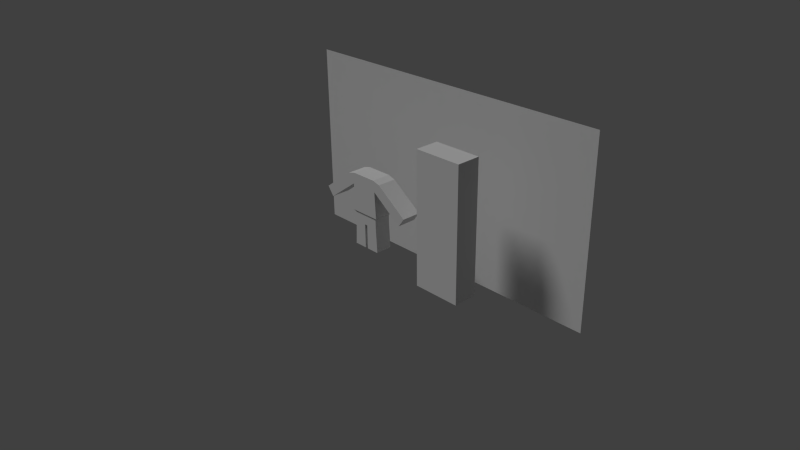 # Source: character01001Rev.blend  (saved by Blender 2.72.0; exported with 4.5.12 LTS)
import bpy
from mathutils import Matrix  # noqa: F401  (used for matrix-valued properties, if any)

bpy.ops.wm.read_factory_settings(use_empty=True)
scene = bpy.context.scene
scene.name = 'Scene'

# ---- collections
col_collection_1 = bpy.data.collections.new('Collection 1'); scene.collection.children.link(col_collection_1)

# ---- materials (node trees are filled in below, after node groups)
mat_original_46483_dgd2iqtla2h8szyzxkjvb9njf = bpy.data.materials.new('original_46483_dgd2iqtla2h8szyzxkjvb9njf')
mat_original_46483_dgd2iqtla2h8szyzxkjvb9njf.alpha_threshold = 0.0
mat_original_46483_dgd2iqtla2h8szyzxkjvb9njf.use_transparent_shadow = False
mat_original_46483_dgd2iqtla2h8szyzxkjvb9njf.roughness = 0.5
mat_material = bpy.data.materials.new('Material')
mat_material.alpha_threshold = 0.0
mat_material.use_transparent_shadow = False
mat_material.roughness = 0.5
mat_material.line_color = (0.0, 0.0, 0.0, 1.0)

# ---- material node trees

# ---- world
world_world = bpy.data.worlds.new('World'); scene.world = world_world
world_world.color = (0.05088, 0.05088, 0.05088)
world_world.use_sun_shadow = False
world_world.sun_shadow_jitter_overblur = 0.0
world_world.cycles.sampling_method = 'MANUAL'
world_world.cycles.sample_map_resolution = 256

# ---- cameras
cam_camera = bpy.data.cameras.new('Camera')
cam_camera.clip_end = 100.0
cam_camera.lens = 35.0
cam_camera.sensor_width = 32.0
cam_camera.sensor_height = 18.0
cam_camera.ortho_scale = 7.314
cam_camera.dof.focus_distance = 0.0
cam_camera.dof.aperture_fstop = 128.0

# ---- lights
light_lamp = bpy.data.lights.new('Lamp', 'SUN')
light_lamp.transmission_factor = 0.0
light_lamp.cutoff_distance = 30.0
light_lamp.angle = 0.1993
light_lamp.energy = 1.0
light_lamp.shadow_buffer_clip_start = 1.001
light_lamp.shadow_soft_size = 0.1
light_lamp.shadow_cascade_max_distance = 1000.0
light_lamp.cycles.use_multiple_importance_sampling = False

# ---- meshes
me_cube_002 = bpy.data.meshes.new('Cube.002')
me_cube_002.from_pydata([(0.4, -1.067, 2.546), (0.4, -0.9312, 2.026), (0.75, 0.9312, 2.026), (0.75, -0.9312, 2.026), (0.4, 0.9312, 2.026), (0.4, 1.067, 2.546), (0.8667, 1.067, 2.546), (0.8667, -1.067, 2.546), (0.0, 1.067, 2.546), (0.0, 0.9312, 2.026), (0.0, -1.067, 2.546), (0.0, -0.9312, 2.026), (0.08333, -0.9312, 1.909), (0.08333, 0.9312, 1.909), (0.0, 0.9312, 1.909), (0.0, -0.9312, 1.909), (0.4, -0.9312, 0.55), (0.825, 0.9312, 0.55), (0.825, -0.9312, 0.55), (0.4, 0.9312, 0.55), (0.08333, -0.9312, 0.55), (0.08333, 0.9312, 0.55), (0.3818, -1.067, 4.667), (0.3818, 1.067, 4.667), (0.7151, 1.067, 4.667), (0.7151, -1.067, 4.667), (0.0, 1.067, 4.667), (0.0, -1.067, 4.667), (0.8667, 7.817e-10, 2.546), (0.75, 7.817e-10, 2.026), (0.08333, 7.817e-10, 1.909), (0.0, 7.817e-10, 1.909), (0.825, 7.817e-10, 0.55), (0.4667, 7.817e-10, 0.55), (0.08333, 7.817e-10, 0.55), (0.3818, 7.817e-10, 4.667), (0.7151, 7.817e-10, 4.667), (0.0, 7.817e-10, 4.667), (0.4047, -1.067, 4.094), (0.0, -1.067, 4.094), (0.4047, 1.067, 4.094), (0.0, 1.067, 4.094), (0.787, -1.067, 4.049), (0.787, 1.067, 4.049), (0.787, -7.451e-09, 4.049), (1.148, 1.067, 4.545), (1.148, -1.067, 4.545), (1.148, 9.014e-09, 4.545), (0.0, -1.067, 4.38), (0.3933, -1.067, 4.38), (0.5779, -1.067, 4.38), (0.0, 1.067, 4.38), (0.5779, 1.067, 4.38), (0.3933, 1.067, 4.38), (0.4, 0.9312, 2.442), (0.4, -0.9312, 2.442), (0.75, 0.9312, 2.442), (0.75, -0.9312, 2.442), (0.0, 0.9312, 2.442), (0.0, -0.9312, 2.442), (0.75, 7.817e-10, 2.442), (2.404, -1.067, 2.872), (2.404, 1.067, 2.872), (2.404, 1.747e-07, 2.872), (2.765, 1.067, 3.368), (2.765, -1.067, 3.368), (2.765, 1.911e-07, 3.368), (2.565, -1.067, 2.754), (2.565, 1.067, 2.754), (2.565, 1.747e-07, 2.754), (2.927, 1.067, 3.25), (2.927, -1.067, 3.25), (2.927, 1.911e-07, 3.25)], [], [(53, 51, 26, 23), (54, 56, 2, 4), (60, 57, 3, 29), (31, 14, 13, 30), (30, 13, 21, 34), (1, 12, 20, 16), (58, 54, 4, 9), (55, 59, 11, 1), (57, 55, 1, 3), (48, 49, 22, 27), (9, 4, 13, 14), (1, 11, 15, 12), (33, 19, 17, 32), (33, 16, 20, 34), (13, 4, 19, 21), (3, 1, 16, 18), (29, 3, 18, 32), (4, 2, 17, 19), (36, 24, 23, 35), (35, 23, 26, 37), (49, 50, 25, 22), (52, 53, 23, 24), (56, 60, 29, 2), (15, 31, 30, 12), (12, 30, 34, 20), (16, 33, 32, 18), (19, 33, 34, 21), (2, 29, 32, 17), (25, 36, 35, 22), (22, 35, 37, 27), (46, 42, 61, 65), (5, 8, 41, 40), (10, 0, 38, 39), (0, 7, 42, 38), (28, 6, 43, 44), (6, 5, 40, 43), (7, 28, 44, 42), (43, 40, 53, 52), (40, 41, 51, 53), (24, 36, 47, 45), (38, 42, 50, 49), (39, 38, 49, 48), (36, 25, 46, 47), (43, 52, 24, 45), (43, 45, 64, 62), (25, 50, 42, 46), (5, 6, 56, 54), (28, 7, 57, 60), (8, 5, 54, 58), (0, 10, 59, 55), (7, 0, 55, 57), (6, 28, 60, 56), (65, 61, 67, 71), (62, 64, 70, 68), (45, 47, 66, 64), (47, 46, 65, 66), (42, 44, 63, 61), (44, 43, 62, 63), (67, 69, 72, 71), (69, 68, 70, 72), (64, 66, 72, 70), (66, 65, 71, 72), (61, 63, 69, 67), (63, 62, 68, 69)])
me_cube_002.use_remesh_preserve_volume = False
me_cube_002.use_remesh_preserve_attributes = False
me_cube_002.use_mirror_vertex_groups = False
me_cube_002.update()
me_plane = bpy.data.meshes.new('Plane')
me_plane.from_pydata([(0.0, 0.0, 0.0), (1.788, 0.0, 0.0), (0.0, 1.0, 0.0), (1.788, 1.0, 0.0)], [], [(0, 2, 3, 1)])
_uv = me_plane.uv_layers.new(name='UVMap')
_uv.uv.foreach_set('vector', [0.0, 0.0, 0.0, 1.0, 1.0, 1.0, 1.0, 0.0])
me_plane.materials.append(mat_original_46483_dgd2iqtla2h8szyzxkjvb9njf)
me_plane.use_remesh_preserve_volume = False
me_plane.use_remesh_preserve_attributes = False
me_plane.use_mirror_vertex_groups = False
me_plane.update()
me_cube_001 = bpy.data.meshes.new('Cube.001')
me_cube_001.from_pydata([(0.32, 0.16, 0.0), (0.32, -0.16, 0.0), (-0.32, -0.16, 0.0), (-0.32, 0.16, 0.0), (0.32, 0.16, 1.76), (0.32, -0.16, 1.76), (-0.32, -0.16, 1.76), (-0.32, 0.16, 1.76)], [], [(0, 1, 2, 3), (4, 7, 6, 5), (0, 4, 5, 1), (1, 5, 6, 2), (2, 6, 7, 3), (4, 0, 3, 7)])
me_cube_001.materials.append(mat_material)
me_cube_001.use_remesh_preserve_volume = False
me_cube_001.use_remesh_preserve_attributes = False
me_cube_001.use_mirror_vertex_groups = False
me_cube_001.update()
me_cube = bpy.data.meshes.new('Cube')
me_cube.from_pydata([(0.32, 0.16, 0.0), (0.32, -0.16, 0.0), (-0.32, -0.16, 0.0), (-0.32, 0.16, 0.0), (0.32, 0.16, 1.76), (0.32, -0.16, 1.76), (-0.32, -0.16, 1.76), (-0.32, 0.16, 1.76)], [], [(0, 1, 2, 3), (4, 7, 6, 5), (0, 4, 5, 1), (1, 5, 6, 2), (2, 6, 7, 3), (4, 0, 3, 7)])
me_cube.materials.append(mat_material)
me_cube.use_remesh_preserve_volume = False
me_cube.use_remesh_preserve_attributes = False
me_cube.use_mirror_vertex_groups = False
me_cube.update()

# ---- objects
ob_cube_002 = bpy.data.objects.new('Cube.002', me_cube_002)
ob_original_46483_dgd2iqtla2h8szyzxkjvb9njf = bpy.data.objects.new('original_46483_dgd2iqtla2h8szyzxkjvb9njf', me_plane)
ob_cube_001 = bpy.data.objects.new('Cube.001', me_cube_001)
ob_cube = bpy.data.objects.new('Cube', me_cube)
ob_lamp = bpy.data.objects.new('Lamp', light_lamp)
ob_camera = bpy.data.objects.new('Camera', cam_camera)

# ---- transforms, parenting, visibility, modifiers, constraints
ob_cube_002.location = (0.0, 0.0, 0.0)
ob_cube_002.scale = (0.24, 0.12, 0.24)
ob_cube_002.lineart.crease_threshold = 0.0
_m = ob_cube_002.modifiers.new('Mirror', 'MIRROR')
_m.use_clip = True
ob_original_46483_dgd2iqtla2h8szyzxkjvb9njf.location = (-1.982, 0.96, -0.436)
ob_original_46483_dgd2iqtla2h8szyzxkjvb9njf.rotation_euler = (1.571, -0.0, 0.0)
ob_original_46483_dgd2iqtla2h8szyzxkjvb9njf.scale = (2.55, 2.55, 2.55)
ob_original_46483_dgd2iqtla2h8szyzxkjvb9njf.lineart.crease_threshold = 0.0
ob_cube_001.location = (1.28, 0.0, 0.0)
ob_cube_001.lock_rotations_4d = False
ob_cube_001.empty_display_type = 'ARROWS'
ob_cube_001.lineart.crease_threshold = 0.0
ob_cube.location = (0.0, 0.0, 0.0)
ob_cube.lock_rotations_4d = False
ob_cube.empty_display_type = 'ARROWS'
ob_cube.hide_select = True
ob_cube.hide_render = True
ob_cube.display_type = 'WIRE'
ob_cube.lineart.crease_threshold = 0.0
ob_lamp.location = (4.076, 1.005, 2.698)
ob_lamp.rotation_euler = (-0.2246, -0.516, 1.494)
ob_lamp.lock_rotations_4d = False
ob_lamp.empty_display_type = 'ARROWS'
ob_lamp.color = (0.0, 0.0, 0.0, 0.0)
ob_lamp.lineart.crease_threshold = 0.0
ob_camera.location = (7.481, -6.508, 5.344)
ob_camera.rotation_euler = (1.109, 0.01082, 0.8149)
ob_camera.lock_rotations_4d = False
ob_camera.empty_display_type = 'ARROWS'
ob_camera.color = (0.0, 0.0, 0.0, 0.0)
ob_camera.display_type = 'WIRE'
ob_camera.lineart.crease_threshold = 0.0

# ---- collection membership
col_collection_1.objects.link(ob_cube_002)
col_collection_1.objects.link(ob_original_46483_dgd2iqtla2h8szyzxkjvb9njf)
col_collection_1.objects.link(ob_cube_001)
col_collection_1.objects.link(ob_cube)
col_collection_1.objects.link(ob_lamp)
col_collection_1.objects.link(ob_camera)

# ---- scene / render settings (as saved in the file)
scene.camera = ob_camera
scene.frame_start = 1; scene.frame_end = 250; scene.frame_set(1)
scene.render.engine = 'BLENDER_EEVEE_NEXT'
scene.render.resolution_percentage = 50
scene.render.dither_intensity = 0.0
scene.cycles.use_denoising = False
scene.cycles.samples = 10
scene.cycles.sampling_pattern = 'TABULATED_SOBOL'
scene.cycles.light_sampling_threshold = 0.0
scene.cycles.use_adaptive_sampling = False
scene.cycles.use_light_tree = False
scene.cycles.blur_glossy = 0.0
scene.cycles.pixel_filter_type = 'GAUSSIAN'
scene.cycles.sample_clamp_indirect = 0.0
scene.view_settings.view_transform = 'Standard'
bpy.context.view_layer.update()
